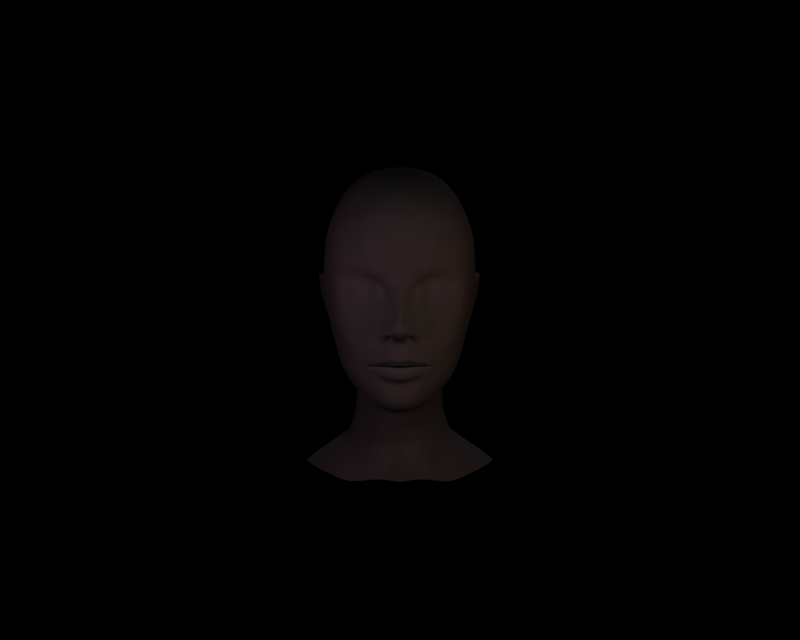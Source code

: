 # Source: face_RT612.blend  (saved by Blender 3.4.6; exported with 4.5.12 LTS)
import bpy
from mathutils import Matrix  # noqa: F401  (used for matrix-valued properties, if any)

bpy.ops.wm.read_factory_settings(use_empty=True)
scene = bpy.context.scene
scene.name = 'Lighting'

# ---- collections
col_collection_1 = bpy.data.collections.new('Collection 1'); scene.collection.children.link(col_collection_1)

# ---- materials (node trees are filled in below, after node groups)
mat_grey = bpy.data.materials.new('Grey')
mat_grey.alpha_threshold = 0.0
mat_grey.preview_render_type = 'FLAT'
mat_grey.diffuse_color = (0.9412, 0.9412, 0.9412, 1.0)
mat_grey.roughness = 0.5
mat_grey.line_color = (0.0, 0.0, 0.0, 1.0)

# ---- material node trees

# ---- cameras
cam_camera_001 = bpy.data.cameras.new('Camera.001')
cam_camera_001.passepartout_alpha = 0.2
cam_camera_001.clip_end = 100.0
cam_camera_001.lens = 35.0
cam_camera_001.ortho_scale = 7.314
cam_camera_001.show_passepartout = False
cam_camera_001.show_safe_areas = True
cam_camera_001.dof.focus_distance = 0.0
cam_camera_001.dof.aperture_fstop = 128.0

# ---- lights
light_lamp_001 = bpy.data.lights.new('Lamp.001', 'POINT')
light_lamp_001.color = (1.0, 0.6623, 0.5455)
light_lamp_001.transmission_factor = 0.0
light_lamp_001.energy = 100.0
light_lamp_001.shadow_buffer_clip_start = 0.5
light_lamp_001.shadow_soft_size = 1.0
light_lamp_001.shadow_maximum_resolution = 0.006
light_lamp_001.use_absolute_resolution = True
light_lamp_001.cycles.use_multiple_importance_sampling = False
light_lamp_002 = bpy.data.lights.new('Lamp.002', 'POINT')
light_lamp_002.color = (1.0, 0.6623, 0.8052)
light_lamp_002.transmission_factor = 0.0
light_lamp_002.energy = 100.0
light_lamp_002.shadow_buffer_clip_start = 0.5
light_lamp_002.shadow_soft_size = 1.0
light_lamp_002.shadow_maximum_resolution = 0.006
light_lamp_002.use_absolute_resolution = True
light_lamp_002.cycles.use_multiple_importance_sampling = False
light_lamp_003 = bpy.data.lights.new('Lamp.003', 'POINT')
light_lamp_003.color = (0.5195, 0.6723, 0.8701)
light_lamp_003.transmission_factor = 0.0
light_lamp_003.energy = 178.9
light_lamp_003.shadow_buffer_clip_start = 0.5
light_lamp_003.shadow_soft_size = 1.0
light_lamp_003.shadow_maximum_resolution = 0.006
light_lamp_003.use_absolute_resolution = True
light_lamp_003.cycles.use_multiple_importance_sampling = False
light_lamp_004 = bpy.data.lights.new('Lamp.004', 'SPOT')
light_lamp_004.transmission_factor = 0.0
light_lamp_004.energy = 100.0
light_lamp_004.shadow_buffer_clip_start = 0.5
light_lamp_004.shadow_soft_size = 1.0
light_lamp_004.shadow_maximum_resolution = 0.006
light_lamp_004.use_absolute_resolution = True
light_lamp_004.cycles.use_multiple_importance_sampling = False

# ---- meshes
me_mesh = bpy.data.meshes.new('Mesh')
me_mesh.from_pydata([(-0.02657, -0.7438, 2.137), (-0.02657, 1.611, 4.362), (0.2662, -0.3346, 1.8), (0.3045, -0.402, 1.746), (0.2815, -0.3897, 1.812), (0.1145, -0.4649, 1.797), (0.1206, -0.5216, 1.82), (0.1237, -0.5139, 1.656), (0.1344, -0.5384, 1.725), (0.2938, -0.4081, 1.788), (0.3658, -0.3085, 1.819), (0.3796, -0.3576, 1.823), (0.3643, -0.3315, 1.819), (0.3383, -0.2962, 1.811), (0.3475, -0.3422, 1.817), (0.3704, -0.3545, 1.82), (0.3536, -0.356, 1.811), (0.1206, -0.448, 1.612), (0.4088, -0.3453, 1.837), (0.1957, -0.5492, 2.14), (0.3045, -0.3928, 1.809), (0.3076, -0.4572, 1.832), (0.3076, -0.4587, 1.86), (0.1068, -0.563, 2.11), (0.2953, -0.4526, 1.993), (0.1604, -0.5216, 2.078), (0.1374, -0.5599, 2.117), (0.211, -0.4679, 2.121), (0.08533, -0.5354, 1.823), (0.09146, -0.6074, 1.886), (0.09453, -0.6043, 1.917), (0.06694, -0.5982, 2.117), (0.09453, -0.73, 2.205), (0.06081, -0.6979, 2.156), (0.06234, -0.5798, 2.2), (0.1512, -0.6534, 2.186), (0.04854, -0.7868, 2.208), (0.7445, -0.2426, 2.401), (0.1528, -0.4511, 1.366), (0.3337, -0.2993, 1.477), (0.6372, -0.169, 1.938), (0.5498, -0.1338, 1.673), (0.1328, -0.333, 1.231), (0.3291, -0.1552, 1.316), (0.6571, 0.1927, 1.647), (0.1788, -0.4618, 2.334), (0.3551, -0.4158, 2.277), (0.2371, -0.497, 2.199), (0.2417, -0.4327, 2.193), (0.4517, -0.3484, 2.593), (0.09606, -0.7009, 2.286), (0.1466, -0.6059, 2.266), (0.04088, -0.7791, 2.298), (0.5345, -0.3407, 2.941), (0.7675, -0.12, 2.823), (0.651, -0.3867, 3.057), (0.1896, -0.4695, 2.861), (0.08993, -0.5246, 2.66), (0.372, -0.4066, 2.925), (0.28, -0.5476, 3.062), (0.8134, 1.224, 2.183), (0.3076, 0.3046, 1.293), (0.8748, 0.7614, 2.044), (0.7199, 0.6526, 1.636), (0.9974, 0.6833, 2.663), (0.2509, 0.5652, 1.267), (0.9698, 0.9929, 2.55), (0.7046, 1.062, 1.872), (0.5712, 0.904, 1.582), (0.8931, 1.129, 2.315), (0.9422, 1.669, 2.852), (0.9499, 0.5284, 3.704), (0.9836, 0.4947, 3.045), (0.7767, -0.2104, 3.302), (0.8778, 0.05938, 3.549), (1.031, 1.004, 2.927), (1.013, 1.03, 3.601), (1.034, 1.014, 3.172), (1.016, 1.306, 3.019), (0.884, 1.488, 2.507), (1.014, 1.562, 3.192), (0.9637, 1.493, 2.925), (0.9299, 1.569, 2.763), (0.5314, 0.1529, 4.239), (0.3873, -0.5262, 3.407), (0.4593, -0.3683, 3.81), (-0.02657, -0.4603, 3.842), (0.7031, 1.562, 4.19), (0.6004, 0.9546, 4.366), (-0.02657, 0.9208, 4.538), (0.6586, 2.098, 3.118), (0.7383, 1.954, 3.739), (0.2677, 0.6465, 1.127), (-0.02657, 0.5545, 0.9571), (0.2662, 0.6541, 0.9785), (0.2585, 0.6465, 0.7179), (0.6034, 1.135, 1.399), (0.6326, 1.033, 0.7271), (0.6142, 1.12, 1.058), (0.1972, 0.5039, 0.2765), (1.299, 1.419, 0.3071), (0.7598, 0.8074, 0.1784), (0.5881, 0.7093, 0.1738), (0.4532, 1.767, 1.802), (0.582, 1.568, 1.708), (0.7797, 1.457, 2.203), (0.7199, 1.824, 0.8022), (0.5774, 1.712, 1.167), (-0.02657, 1.986, 1.883), (0.2999, 1.913, 1.861), (0.4762, 2.047, 2.458), (-0.02657, 2.198, 2.53), (0.2386, 2.1, 0.7486), (0.208, 1.992, 1.181), (1.473, 1.983, 0.3271), (0.4302, 2.363, 0.1784), (0.4915, -0.3024, 2.721), (0.165, -0.2901, 2.778), (0.349, -0.3008, 2.882), (0.5069, -0.307, 2.896), (0.651, -0.1843, 2.813), (0.234, -0.2702, 2.74), (0.1574, -0.3714, 2.545), (1.019, 1.172, 2.892), (1.115, 1.601, 3.036), (1.086, 1.315, 3.097), (1.04, 1.183, 2.869), (1.149, 1.319, 3.048), (1.18, 1.562, 2.985), (1.068, 1.695, 2.672), (1.115, 1.646, 2.646), (1.002, 1.281, 2.701), (1.048, 1.414, 2.783), (1.023, 1.324, 2.818), (0.9345, 1.289, 2.686), (0.9345, 1.289, 2.686), (1.056, 1.453, 2.654), (0.9345, 1.289, 2.686), (0.956, 1.388, 2.212), (0.8993, 1.243, 2.495), (0.9391, 1.344, 2.447), (0.9345, 1.289, 2.686), (0.9836, 1.276, 2.617), (0.9345, 1.289, 2.686), (0.8395, -0.01573, 2.898), (1.016, 1.306, 3.019), (-0.02657, 0.6679, 0.1584), (-0.02657, 0.04865, 4.329), (-0.02657, 0.5974, 0.7164), (0.4425, -0.497, 3.069), (0.5299, -0.4097, 3.368), (0.3091, -0.3913, 1.71), (0.07767, -0.6273, 2.444), (-0.02657, -0.5783, 1.708), (-0.02657, -0.8021, 2.3), (-0.02657, 2.285, 3.275), (-0.02657, -0.6059, 3.417), (-0.02657, 0.5039, 1.084), (-0.02657, -0.6059, 1.907), (-0.02657, -0.3683, 1.213), (-0.02657, -0.589, 3.037), (-0.02657, 2.028, 1.175), (-0.02657, -0.8052, 2.208), (-0.3193, -0.3346, 1.8), (-0.3577, -0.402, 1.746), (-0.3347, -0.3897, 1.812), (-0.1676, -0.4649, 1.797), (-0.1737, -0.5216, 1.82), (-0.1768, -0.5139, 1.656), (-0.1875, -0.5384, 1.725), (-0.3469, -0.4081, 1.788), (-0.419, -0.3085, 1.819), (-0.4328, -0.3576, 1.823), (-0.4174, -0.3315, 1.819), (-0.3914, -0.2962, 1.811), (-0.4006, -0.3422, 1.817), (-0.4236, -0.3545, 1.82), (-0.4067, -0.356, 1.811), (-0.1737, -0.448, 1.612), (-0.4619, -0.3453, 1.837), (-0.2488, -0.5492, 2.14), (-0.3577, -0.3928, 1.809), (-0.3607, -0.4572, 1.832), (-0.3607, -0.4587, 1.86), (-0.1599, -0.563, 2.11), (-0.3485, -0.4526, 1.993), (-0.2136, -0.5216, 2.078), (-0.1906, -0.5599, 2.117), (-0.2642, -0.4679, 2.121), (-0.1385, -0.5354, 1.823), (-0.1446, -0.6074, 1.886), (-0.1477, -0.6043, 1.917), (-0.1201, -0.5982, 2.117), (-0.1477, -0.73, 2.205), (-0.1139, -0.6979, 2.156), (-0.1155, -0.5798, 2.2), (-0.2044, -0.6534, 2.186), (-0.1017, -0.7868, 2.208), (-0.7976, -0.2426, 2.401), (-0.02657, -0.4848, 1.365), (-0.2059, -0.4511, 1.366), (-0.3868, -0.2993, 1.477), (-0.6903, -0.169, 1.938), (-0.6029, -0.1338, 1.673), (-0.186, -0.333, 1.231), (-0.3822, -0.1552, 1.316), (-0.7102, 0.1927, 1.647), (-0.232, -0.4618, 2.334), (-0.4082, -0.4158, 2.277), (-0.2902, -0.497, 2.199), (-0.2948, -0.4327, 2.193), (-0.5048, -0.3484, 2.593), (-0.1492, -0.7009, 2.286), (-0.1998, -0.6059, 2.266), (-0.09401, -0.7791, 2.298), (-0.5876, -0.3407, 2.941), (-0.8206, -0.12, 2.823), (-0.7041, -0.3867, 3.057), (-0.2427, -0.4695, 2.861), (-0.1431, -0.5246, 2.66), (-0.4251, -0.4066, 2.925), (-0.3331, -0.5476, 3.062), (-0.8666, 1.224, 2.183), (-0.3607, 0.3046, 1.293), (-0.9279, 0.7614, 2.044), (-0.7731, 0.6526, 1.636), (-1.051, 0.6833, 2.663), (-0.304, 0.5652, 1.267), (-1.023, 0.9929, 2.55), (-0.7577, 1.062, 1.872), (-0.6244, 0.904, 1.582), (-0.9463, 1.129, 2.315), (-0.9953, 1.669, 2.852), (-1.003, 0.5284, 3.704), (-1.037, 0.4947, 3.045), (-0.8298, -0.2104, 3.302), (-0.931, 0.05938, 3.549), (-1.084, 1.004, 2.927), (-1.066, 1.03, 3.601), (-1.087, 1.014, 3.172), (-1.069, 1.306, 3.019), (-0.9371, 1.488, 2.507), (-1.067, 1.562, 3.192), (-1.017, 1.493, 2.925), (-0.9831, 1.569, 2.763), (-0.5845, 0.1529, 4.239), (-0.4404, -0.5262, 3.407), (-0.5125, -0.3683, 3.81), (-0.7562, 1.562, 4.19), (-0.6535, 0.9546, 4.366), (-0.7118, 2.098, 3.118), (-0.7915, 1.954, 3.739), (-0.3209, 0.6465, 1.127), (-0.3193, 0.6541, 0.9785), (-0.3117, 0.6465, 0.7179), (-0.6566, 1.135, 1.399), (-0.6857, 1.033, 0.7271), (-0.6673, 1.12, 1.058), (-0.2504, 0.5039, 0.2765), (-1.352, 1.419, 0.3071), (-0.8129, 0.8074, 0.1784), (-0.6412, 0.7093, 0.1738), (-0.5064, 1.767, 1.802), (-0.6351, 1.568, 1.708), (-0.8329, 1.457, 2.203), (-0.7731, 1.824, 0.8022), (-0.6305, 1.712, 1.167), (-0.3531, 1.913, 1.861), (-0.5293, 2.047, 2.458), (-0.2918, 2.1, 0.7486), (-0.2611, 1.992, 1.181), (-1.526, 1.983, 0.3271), (-0.4834, 2.363, 0.1784), (-0.5447, -0.3024, 2.721), (-0.2182, -0.2901, 2.778), (-0.4021, -0.3008, 2.882), (-0.56, -0.307, 2.896), (-0.7041, -0.1843, 2.813), (-0.2872, -0.2702, 2.74), (-0.2105, -0.3714, 2.545), (-1.072, 1.172, 2.892), (-1.169, 1.601, 3.036), (-1.139, 1.315, 3.097), (-1.093, 1.183, 2.869), (-1.202, 1.319, 3.048), (-1.233, 1.562, 2.985), (-1.121, 1.695, 2.672), (-1.169, 1.646, 2.646), (-1.055, 1.281, 2.701), (-1.101, 1.414, 2.783), (-1.077, 1.324, 2.818), (-0.9877, 1.289, 2.686), (-0.9877, 1.289, 2.686), (-1.109, 1.453, 2.654), (-0.9877, 1.289, 2.686), (-1.009, 1.388, 2.212), (-0.9524, 1.243, 2.495), (-0.9923, 1.344, 2.447), (-0.9877, 1.289, 2.686), (-1.037, 1.276, 2.617), (-0.9877, 1.289, 2.686), (-0.8926, -0.01573, 2.898), (-1.069, 1.306, 3.019), (-0.02657, -0.6089, 2.094), (-0.02657, -0.5507, 2.844), (-0.02657, 2.066, 3.961), (-0.4956, -0.497, 3.069), (-0.583, -0.4097, 3.368), (-0.3623, -0.3913, 1.71), (-0.1308, -0.6273, 2.444), (-0.02657, -0.4817, 1.792), (-0.02657, -0.5338, 1.802), (-0.02657, -0.4557, 1.596), (-0.02657, -0.6074, 2.66), (-0.02657, 0.1636, 1.227), (-0.02657, -0.5476, 1.817), (-0.02657, -0.6181, 1.877), (-0.02657, 2.127, 0.7409), (-0.02657, -0.5507, 1.636), (-0.02657, 0.4257, 1.212), (-0.02657, 2.392, 0.1508), (-0.02657, -0.7116, 2.461)], [], [(84, 156, 59), (160, 59, 156), (32, 36, 33), (0, 33, 162), (33, 36, 162), (24, 37, 46), (37, 49, 46), (11, 22, 15), (15, 22, 21), (7, 3, 8), (9, 8, 3), (6, 4, 5), (2, 5, 4), (311, 6, 310), (310, 6, 5), (8, 153, 7), (7, 153, 318), (153, 8, 311), (8, 6, 311), (4, 6, 9), (6, 8, 9), (11, 15, 3), (15, 16, 3), (16, 9, 3), (14, 12, 13), (13, 12, 10), (4, 14, 2), (2, 14, 13), (15, 12, 16), (12, 14, 16), (9, 16, 4), (16, 14, 4), (21, 20, 15), (12, 15, 20), (151, 39, 18), (18, 39, 40), (39, 41, 40), (318, 312, 7), (312, 17, 7), (38, 17, 199), (17, 312, 199), (22, 24, 30), (24, 25, 30), (31, 30, 23), (25, 23, 30), (3, 7, 151), (7, 17, 151), (27, 19, 25), (19, 26, 25), (26, 23, 25), (20, 21, 28), (21, 29, 28), (24, 27, 25), (158, 316, 30), (316, 29, 30), (316, 315, 29), (28, 29, 315), (30, 31, 158), (303, 158, 31), (34, 35, 33), (32, 33, 35), (0, 303, 33), (303, 31, 33), (31, 34, 33), (26, 34, 23), (34, 31, 23), (34, 26, 35), (35, 26, 19), (62, 64, 40), (37, 40, 64), (38, 199, 42), (199, 159, 42), (43, 39, 42), (39, 38, 42), (44, 41, 43), (43, 41, 39), (63, 62, 44), (41, 44, 40), (44, 62, 40), (122, 49, 121), (49, 116, 121), (47, 48, 45), (19, 27, 47), (27, 48, 47), (50, 152, 52), (152, 321, 52), (154, 52, 321), (51, 35, 47), (47, 35, 19), (50, 32, 51), (51, 32, 35), (162, 36, 154), (36, 52, 154), (52, 36, 50), (36, 32, 50), (144, 54, 37), (37, 54, 49), (144, 55, 54), (53, 54, 55), (56, 304, 57), (313, 57, 304), (58, 56, 118), (57, 117, 56), (56, 117, 118), (59, 149, 84), (149, 150, 84), (55, 149, 53), (58, 53, 149), (160, 304, 59), (304, 56, 59), (91, 90, 305), (305, 90, 155), (105, 60, 104), (60, 67, 104), (67, 96, 104), (61, 63, 43), (63, 44, 43), (314, 61, 159), (159, 61, 42), (61, 43, 42), (67, 68, 96), (92, 96, 65), (65, 96, 68), (61, 65, 63), (65, 68, 63), (314, 319, 61), (61, 319, 65), (92, 65, 157), (319, 157, 65), (62, 63, 67), (63, 68, 67), (80, 81, 70), (81, 82, 70), (72, 64, 75), (64, 66, 75), (55, 144, 73), (72, 74, 144), (73, 144, 74), (145, 81, 78), (76, 77, 80), (77, 78, 80), (78, 81, 80), (69, 139, 66), (66, 139, 75), (75, 139, 123), (123, 139, 126), (139, 142, 126), (142, 131, 126), (75, 77, 72), (77, 76, 72), (76, 71, 72), (71, 74, 72), (78, 77, 123), (77, 75, 123), (139, 69, 140), (140, 69, 138), (138, 69, 60), (83, 147, 85), (86, 85, 147), (85, 74, 83), (74, 71, 83), (84, 150, 85), (74, 85, 73), (150, 73, 85), (85, 86, 84), (156, 84, 86), (1, 89, 87), (89, 88, 87), (80, 91, 76), (91, 87, 76), (87, 88, 76), (83, 71, 88), (71, 76, 88), (147, 83, 89), (83, 88, 89), (90, 91, 70), (91, 80, 70), (91, 305, 87), (1, 87, 305), (97, 106, 98), (98, 106, 107), (98, 94, 97), (94, 95, 97), (94, 93, 95), (148, 95, 93), (92, 157, 94), (93, 94, 157), (96, 92, 98), (92, 94, 98), (104, 96, 107), (96, 98, 107), (99, 102, 95), (95, 102, 97), (102, 101, 97), (146, 99, 148), (99, 95, 148), (101, 100, 97), (97, 100, 106), (100, 114, 106), (317, 161, 112), (161, 113, 112), (112, 113, 106), (107, 106, 113), (103, 70, 104), (104, 70, 105), (105, 70, 79), (70, 82, 79), (104, 107, 103), (107, 113, 103), (103, 113, 109), (111, 110, 108), (110, 109, 108), (70, 103, 90), (90, 103, 110), (110, 103, 109), (90, 110, 155), (155, 110, 111), (109, 113, 108), (108, 113, 161), (114, 115, 106), (115, 112, 106), (115, 320, 112), (320, 317, 112), (54, 120, 49), (120, 116, 49), (58, 118, 53), (118, 119, 53), (122, 121, 117), (118, 117, 121), (121, 116, 118), (116, 120, 118), (119, 118, 120), (53, 119, 54), (119, 120, 54), (136, 140, 130), (129, 130, 138), (130, 140, 138), (128, 127, 132), (127, 133, 132), (78, 125, 145), (125, 124, 145), (124, 81, 145), (127, 126, 133), (126, 131, 133), (125, 123, 127), (123, 126, 127), (124, 125, 128), (128, 125, 127), (138, 79, 129), (129, 79, 82), (124, 129, 81), (82, 81, 129), (136, 130, 132), (132, 130, 128), (124, 128, 129), (130, 129, 128), (143, 133, 134), (131, 134, 133), (143, 135, 133), (135, 132, 133), (135, 137, 132), (137, 136, 132), (143, 140, 137), (137, 140, 136), (143, 141, 140), (141, 139, 140), (141, 143, 139), (143, 142, 139), (143, 134, 142), (134, 131, 142), (78, 123, 125), (59, 56, 149), (58, 149, 56), (64, 62, 66), (66, 62, 69), (62, 67, 69), (67, 60, 69), (73, 150, 55), (150, 149, 55), (79, 138, 105), (138, 60, 105), (46, 48, 24), (24, 48, 27), (49, 122, 46), (122, 45, 46), (45, 48, 46), (18, 24, 11), (24, 22, 11), (39, 151, 38), (151, 17, 38), (21, 22, 29), (22, 30, 29), (51, 47, 45), (152, 122, 57), (122, 117, 57), (57, 313, 152), (321, 152, 313), (18, 11, 151), (11, 3, 151), (122, 152, 45), (45, 152, 51), (51, 152, 50), (37, 64, 144), (144, 64, 72), (24, 18, 37), (37, 18, 40), (246, 221, 156), (160, 156, 221), (193, 194, 197), (0, 162, 194), (162, 197, 194), (185, 208, 198), (198, 208, 211), (172, 176, 183), (176, 182, 183), (168, 169, 164), (170, 164, 169), (167, 166, 165), (163, 165, 166), (311, 310, 167), (310, 166, 167), (169, 168, 153), (168, 318, 153), (153, 311, 169), (311, 167, 169), (165, 170, 167), (170, 169, 167), (172, 164, 176), (176, 164, 177), (164, 170, 177), (175, 174, 173), (174, 171, 173), (165, 163, 175), (163, 174, 175), (176, 177, 173), (173, 177, 175), (170, 165, 177), (177, 165, 175), (182, 176, 181), (173, 181, 176), (308, 179, 201), (179, 202, 201), (201, 202, 203), (318, 168, 312), (312, 168, 178), (200, 199, 178), (178, 199, 312), (183, 191, 185), (185, 191, 186), (192, 184, 191), (186, 191, 184), (164, 308, 168), (308, 178, 168), (188, 186, 180), (180, 186, 187), (187, 186, 184), (181, 189, 182), (189, 190, 182), (185, 186, 188), (158, 191, 316), (316, 191, 190), (316, 190, 315), (189, 315, 190), (191, 158, 192), (303, 192, 158), (195, 194, 196), (193, 196, 194), (0, 194, 303), (303, 194, 192), (192, 194, 195), (187, 184, 195), (184, 192, 195), (195, 196, 187), (196, 180, 187), (224, 202, 226), (198, 226, 202), (200, 204, 199), (199, 204, 159), (205, 204, 201), (201, 204, 200), (206, 205, 203), (205, 201, 203), (225, 206, 224), (203, 202, 206), (206, 202, 224), (279, 278, 211), (211, 278, 273), (209, 207, 210), (180, 209, 188), (188, 209, 210), (212, 214, 309), (309, 214, 321), (154, 321, 214), (213, 209, 196), (209, 180, 196), (212, 213, 193), (213, 196, 193), (162, 154, 197), (154, 214, 197), (214, 212, 197), (212, 193, 197), (301, 198, 216), (198, 211, 216), (301, 216, 217), (215, 217, 216), (218, 219, 304), (313, 304, 219), (220, 275, 218), (219, 218, 274), (218, 275, 274), (221, 246, 306), (246, 307, 306), (217, 215, 306), (220, 306, 215), (160, 221, 304), (304, 221, 218), (251, 305, 250), (305, 155, 250), (264, 263, 222), (222, 263, 229), (229, 263, 255), (223, 205, 225), (205, 206, 225), (314, 159, 223), (159, 204, 223), (204, 205, 223), (229, 255, 230), (252, 227, 255), (227, 230, 255), (223, 225, 227), (225, 230, 227), (314, 223, 319), (223, 227, 319), (252, 157, 227), (319, 227, 157), (224, 229, 225), (229, 230, 225), (242, 232, 243), (232, 244, 243), (234, 237, 226), (237, 228, 226), (217, 235, 301), (234, 301, 236), (235, 236, 301), (240, 239, 302), (238, 242, 239), (239, 242, 302), (242, 243, 302), (231, 228, 296), (228, 237, 296), (237, 280, 296), (280, 283, 296), (296, 283, 299), (283, 288, 299), (237, 234, 239), (239, 234, 238), (238, 234, 233), (233, 234, 236), (240, 280, 239), (280, 237, 239), (296, 297, 231), (297, 295, 231), (295, 222, 231), (245, 247, 147), (86, 147, 247), (247, 245, 236), (245, 233, 236), (246, 247, 307), (236, 235, 247), (247, 235, 307), (247, 246, 86), (156, 86, 246), (1, 248, 89), (89, 248, 249), (242, 238, 251), (251, 238, 248), (248, 238, 249), (245, 249, 233), (233, 249, 238), (147, 89, 245), (89, 249, 245), (250, 232, 251), (232, 242, 251), (251, 248, 305), (1, 305, 248), (256, 257, 265), (257, 266, 265), (257, 256, 253), (253, 256, 254), (253, 254, 93), (148, 93, 254), (252, 253, 157), (93, 157, 253), (255, 257, 252), (252, 257, 253), (263, 266, 255), (255, 266, 257), (258, 254, 261), (254, 256, 261), (256, 260, 261), (146, 148, 258), (148, 254, 258), (260, 256, 259), (256, 265, 259), (265, 271, 259), (317, 269, 161), (161, 269, 270), (269, 265, 270), (266, 270, 265), (262, 263, 232), (263, 264, 232), (264, 241, 232), (232, 241, 244), (263, 262, 266), (266, 262, 270), (262, 267, 270), (111, 108, 268), (108, 267, 268), (232, 250, 262), (250, 268, 262), (268, 267, 262), (250, 155, 268), (155, 111, 268), (267, 108, 270), (108, 161, 270), (271, 265, 272), (265, 269, 272), (272, 269, 320), (320, 269, 317), (216, 211, 277), (211, 273, 277), (220, 215, 275), (215, 276, 275), (279, 274, 278), (275, 278, 274), (278, 275, 273), (273, 275, 277), (276, 277, 275), (215, 216, 276), (216, 277, 276), (293, 287, 297), (286, 295, 287), (287, 295, 297), (285, 289, 284), (284, 289, 290), (302, 243, 240), (282, 240, 281), (240, 243, 281), (284, 290, 283), (283, 290, 288), (282, 284, 280), (280, 284, 283), (281, 285, 282), (285, 284, 282), (295, 286, 241), (286, 244, 241), (281, 243, 286), (244, 286, 243), (293, 289, 287), (289, 285, 287), (281, 286, 285), (287, 285, 286), (291, 288, 300), (288, 290, 300), (300, 290, 292), (292, 290, 289), (292, 289, 294), (294, 289, 293), (300, 294, 297), (294, 293, 297), (300, 297, 298), (298, 297, 296), (298, 296, 300), (300, 296, 299), (300, 299, 291), (291, 299, 288), (240, 282, 280), (221, 306, 218), (220, 218, 306), (226, 228, 224), (228, 231, 224), (224, 231, 229), (229, 231, 222), (235, 217, 307), (307, 217, 306), (241, 264, 295), (295, 264, 222), (208, 185, 210), (185, 188, 210), (211, 208, 279), (279, 208, 207), (208, 210, 207), (179, 172, 185), (172, 183, 185), (201, 200, 308), (200, 178, 308), (182, 190, 183), (183, 190, 191), (213, 207, 209), (309, 219, 279), (219, 274, 279), (219, 309, 313), (321, 313, 309), (179, 308, 172), (308, 164, 172), (279, 207, 309), (207, 213, 309), (213, 212, 309), (198, 301, 226), (301, 234, 226), (185, 198, 179), (198, 202, 179)])
me_mesh.polygons.foreach_set('use_smooth', [True] * 612)
_uv = me_mesh.uv_layers.new(name='UVTex')
_uv.uv.foreach_set('vector', [0.7104, 1.108, 0.5033, 1.114, 0.6567, 0.9136, 0.5033, 0.8998, 0.6567, 0.9136, 0.5033, 1.114, 0.5639, 0.4312, 0.5409, 0.4329, 0.5471, 0.4036, 0.5033, 0.3933, 0.5471, 0.4036, 0.5033, 0.4329, 0.5471, 0.4036, 0.5409, 0.4329, 0.5033, 0.4329, 0.6644, 0.3121, 0.889, 0.5417, 0.6943, 0.4718, 0.889, 0.5417, 0.7426, 0.6495, 0.6943, 0.4718, 0.7065, 0.1893, 0.6705, 0.2043, 0.7019, 0.1876, 0.7019, 0.1876, 0.6705, 0.2043, 0.6705, 0.1965, 0.5785, 0.1223, 0.669, 0.1732, 0.5839, 0.1611, 0.6636, 0.1715, 0.5839, 0.1611, 0.669, 0.1732, 0.577, 0.1971, 0.6575, 0.1853, 0.5739, 0.1841, 0.6498, 0.1784, 0.5739, 0.1841, 0.6575, 0.1853, 0.5033, 0.1867, 0.577, 0.1971, 0.5033, 0.1815, 0.5033, 0.1815, 0.577, 0.1971, 0.5739, 0.1841, 0.5839, 0.1611, 0.5033, 0.1516, 0.5785, 0.1223, 0.5785, 0.1223, 0.5033, 0.1516, 0.5033, 0.1111, 0.5033, 0.1516, 0.5839, 0.1611, 0.5033, 0.1867, 0.5839, 0.1611, 0.577, 0.1971, 0.5033, 0.1867, 0.6575, 0.1853, 0.577, 0.1971, 0.6636, 0.1715, 0.577, 0.1971, 0.5839, 0.1611, 0.6636, 0.1715, 0.7065, 0.1893, 0.7019, 0.1876, 0.669, 0.1732, 0.7019, 0.1876, 0.6935, 0.1824, 0.669, 0.1732, 0.6935, 0.1824, 0.6636, 0.1715, 0.669, 0.1732, 0.6904, 0.1859, 0.6989, 0.1867, 0.6858, 0.1824, 0.6858, 0.1824, 0.6989, 0.1867, 0.6996, 0.1867, 0.6575, 0.1853, 0.6904, 0.1859, 0.6498, 0.1784, 0.6498, 0.1784, 0.6904, 0.1859, 0.6858, 0.1824, 0.7019, 0.1876, 0.6989, 0.1867, 0.6935, 0.1824, 0.6989, 0.1867, 0.6904, 0.1859, 0.6935, 0.1824, 0.6636, 0.1715, 0.6935, 0.1824, 0.6575, 0.1853, 0.6935, 0.1824, 0.6904, 0.1859, 0.6575, 0.1853, 0.6705, 0.1965, 0.669, 0.1836, 0.7019, 0.1876, 0.6989, 0.1867, 0.7019, 0.1876, 0.669, 0.1836, 0.6713, 0.1525, 0.6835, 0.02133, 0.7211, 0.2241, 0.7211, 0.2241, 0.6835, 0.02133, 0.8353, 0.2811, 0.6835, 0.02133, 0.7916, 0.1318, 0.8353, 0.2811, 0.5033, 0.1111, 0.5033, 0.08864, 0.5785, 0.1223, 0.5033, 0.08864, 0.577, 0.09727, 0.5785, 0.1223, 0.5931, -0.0408, 0.577, 0.09727, 0.5033, -0.04166, 0.577, 0.09727, 0.5033, 0.08864, 0.5033, -0.04166, 0.6705, 0.2043, 0.6644, 0.3121, 0.5639, 0.269, 0.6644, 0.3121, 0.5969, 0.3596, 0.5639, 0.269, 0.5501, 0.382, 0.5639, 0.269, 0.5701, 0.3777, 0.5969, 0.3596, 0.5701, 0.3777, 0.5639, 0.269, 0.669, 0.1732, 0.5785, 0.1223, 0.6713, 0.1525, 0.5785, 0.1223, 0.577, 0.09727, 0.6713, 0.1525, 0.6222, 0.3838, 0.6145, 0.395, 0.5969, 0.3596, 0.6145, 0.395, 0.5854, 0.382, 0.5969, 0.3596, 0.5854, 0.382, 0.5701, 0.3777, 0.5969, 0.3596, 0.669, 0.1836, 0.6705, 0.1965, 0.5593, 0.1988, 0.6705, 0.1965, 0.5624, 0.2517, 0.5593, 0.1988, 0.6644, 0.3121, 0.6222, 0.3838, 0.5969, 0.3596, 0.5033, 0.2638, 0.5033, 0.2466, 0.5639, 0.269, 0.5033, 0.2466, 0.5624, 0.2517, 0.5639, 0.269, 0.5033, 0.2466, 0.5033, 0.1953, 0.5624, 0.2517, 0.5593, 0.1988, 0.5624, 0.2517, 0.5033, 0.1953, 0.5639, 0.269, 0.5501, 0.382, 0.5033, 0.2638, 0.5033, 0.3691, 0.5033, 0.2638, 0.5501, 0.382, 0.5478, 0.4286, 0.5923, 0.4209, 0.5471, 0.4036, 0.5639, 0.4312, 0.5471, 0.4036, 0.5923, 0.4209, 0.5033, 0.3933, 0.5033, 0.3691, 0.5471, 0.4036, 0.5033, 0.3691, 0.5501, 0.382, 0.5471, 0.4036, 0.5501, 0.382, 0.5478, 0.4286, 0.5471, 0.4036, 0.5854, 0.382, 0.5478, 0.4286, 0.5701, 0.3777, 0.5478, 0.4286, 0.5501, 0.382, 0.5701, 0.3777, 0.5478, 0.4286, 0.5854, 0.382, 0.5923, 0.4209, 0.5923, 0.4209, 0.5854, 0.382, 0.6145, 0.395, 0.9542, 0.3406, 1.016, 0.6892, 0.8353, 0.2811, 0.889, 0.5417, 0.8353, 0.2811, 1.016, 0.6892, 0.5931, -0.0408, 0.5033, -0.04166, 0.5831, -0.1167, 0.5033, -0.04166, 0.5033, -0.1271, 0.5831, -0.1167, 0.6812, -0.06928, 0.6835, 0.02133, 0.5831, -0.1167, 0.6835, 0.02133, 0.5931, -0.0408, 0.5831, -0.1167, 0.8453, 0.1171, 0.7916, 0.1318, 0.6812, -0.06928, 0.6812, -0.06928, 0.7916, 0.1318, 0.6835, 0.02133, 0.8767, 0.1111, 0.9542, 0.3406, 0.8453, 0.1171, 0.7916, 0.1318, 0.8453, 0.1171, 0.8353, 0.2811, 0.8453, 0.1171, 0.9542, 0.3406, 0.8353, 0.2811, 0.5954, 0.6228, 0.7426, 0.6495, 0.6337, 0.7324, 0.7426, 0.6495, 0.7625, 0.722, 0.6337, 0.7324, 0.6352, 0.4278, 0.6375, 0.4243, 0.6061, 0.5037, 0.6145, 0.395, 0.6222, 0.3838, 0.6352, 0.4278, 0.6222, 0.3838, 0.6375, 0.4243, 0.6352, 0.4278, 0.5647, 0.477, 0.5555, 0.5658, 0.5371, 0.4839, 0.5555, 0.5658, 0.5033, 0.5753, 0.5371, 0.4839, 0.5033, 0.4847, 0.5371, 0.4839, 0.5033, 0.5753, 0.59, 0.4657, 0.5923, 0.4209, 0.6352, 0.4278, 0.6352, 0.4278, 0.5923, 0.4209, 0.6145, 0.395, 0.5647, 0.477, 0.5639, 0.4312, 0.59, 0.4657, 0.59, 0.4657, 0.5639, 0.4312, 0.5923, 0.4209, 0.5033, 0.4329, 0.5409, 0.4329, 0.5033, 0.4847, 0.5409, 0.4329, 0.5371, 0.4839, 0.5033, 0.4847, 0.5371, 0.4839, 0.5409, 0.4329, 0.5647, 0.477, 0.5409, 0.4329, 0.5639, 0.4312, 0.5647, 0.477, 0.9365, 0.8213, 0.9005, 0.779, 0.889, 0.5417, 0.889, 0.5417, 0.9005, 0.779, 0.7426, 0.6495, 0.9365, 0.8213, 0.8422, 0.911, 0.9005, 0.779, 0.784, 0.8454, 0.9005, 0.779, 0.8422, 0.911, 0.6115, 0.8006, 0.5033, 0.7911, 0.5616, 0.6875, 0.5033, 0.6875, 0.5616, 0.6875, 0.5033, 0.7911, 0.7027, 0.8368, 0.6115, 0.8006, 0.6912, 0.8126, 0.5616, 0.6875, 0.5992, 0.754, 0.6115, 0.8006, 0.6115, 0.8006, 0.5992, 0.754, 0.6912, 0.8126, 0.6567, 0.9136, 0.738, 0.9179, 0.7104, 1.108, 0.738, 0.9179, 0.7817, 1.086, 0.7104, 1.108, 0.8422, 0.911, 0.738, 0.9179, 0.784, 0.8454, 0.7027, 0.8368, 0.784, 0.8454, 0.738, 0.9179, 0.5033, 0.8998, 0.5033, 0.7911, 0.6567, 0.9136, 0.5033, 0.7911, 0.6115, 0.8006, 0.6567, 0.9136, 0.9482, 0.1261, 0.9532, 0.1145, 0.963, 0.1378, 0.963, 0.1378, 0.9532, 0.1145, 0.969, 0.1204, 0.9408, 0.09199, 0.9334, 0.09056, 0.9472, 0.07619, 0.9334, 0.09056, 0.9304, 0.08014, 0.9472, 0.07619, 0.9304, 0.08014, 0.9333, 0.06463, 0.9472, 0.07619, 0.6705, -0.08222, 0.8767, 0.1111, 0.6812, -0.06928, 0.8767, 0.1111, 0.8453, 0.1171, 0.6812, -0.06928, 0.5033, -0.1193, 0.6705, -0.08222, 0.5033, -0.1271, 0.5033, -0.1271, 0.6705, -0.08222, 0.5831, -0.1167, 0.6705, -0.08222, 0.6812, -0.06928, 0.5831, -0.1167, 0.9304, 0.08014, 0.9252, 0.0704, 0.9333, 0.06463, 0.9147, 0.05534, 0.9333, 0.06463, 0.913, 0.05962, 0.913, 0.05962, 0.9333, 0.06463, 0.9252, 0.0704, 0.6705, -0.08222, 0.6421, -0.09689, 0.8767, 0.1111, 0.913, 0.05962, 0.9252, 0.0704, 0.9179, 0.07481, 0.5033, -0.1193, 0.5033, -0.128, 0.6705, -0.08222, 0.6705, -0.08222, 0.5033, -0.128, 0.6421, -0.09689, 0.9147, 0.05534, 0.913, 0.05962, 0.9047, 0.05487, 0.9047, 0.05922, 0.9047, 0.05487, 0.913, 0.05962, 0.9209, 0.0862, 0.9179, 0.07481, 0.9304, 0.08014, 0.9179, 0.07481, 0.9252, 0.0704, 0.9304, 0.08014, 0.9398, 0.1146, 0.9393, 0.1096, 0.943, 0.1081, 0.9393, 0.1096, 0.9411, 0.1057, 0.943, 0.1081, 0.9134, 0.1127, 0.9176, 0.1025, 0.9257, 0.1086, 0.9176, 0.1025, 0.9254, 0.1, 0.9257, 0.1086, 0.8422, 0.911, 0.9365, 0.8213, 0.9051, 1.049, 1.009, 0.9041, 0.9557, 1.188, 0.9365, 0.8213, 0.9051, 1.049, 0.9365, 0.8213, 0.9557, 1.188, 0.9346, 0.1093, 0.9393, 0.1096, 0.9341, 0.1097, 0.9281, 0.1242, 0.9265, 0.1141, 0.9398, 0.1146, 0.9265, 0.1141, 0.9341, 0.1097, 0.9398, 0.1146, 0.9341, 0.1097, 0.9393, 0.1096, 0.9398, 0.1146, 0.9297, 0.09425, 0.931, 0.09927, 0.9254, 0.1, 0.9254, 0.1, 0.931, 0.09927, 0.9257, 0.1086, 0.9257, 0.1086, 0.931, 0.09927, 0.9295, 0.1074, 0.9295, 0.1074, 0.931, 0.09927, 0.9304, 0.1066, 0.931, 0.09927, 0.9317, 0.1018, 0.9304, 0.1066, 0.9317, 0.1018, 0.9319, 0.103, 0.9304, 0.1066, 0.9257, 0.1086, 0.9265, 0.1141, 0.9134, 0.1127, 0.9265, 0.1141, 0.9281, 0.1242, 0.9134, 0.1127, 0.9281, 0.1242, 0.9174, 0.1289, 0.9134, 0.1127, 0.9174, 0.1289, 0.9047, 0.1288, 0.9134, 0.1127, 0.9341, 0.1097, 0.9265, 0.1141, 0.9295, 0.1074, 0.9265, 0.1141, 0.9257, 0.1086, 0.9295, 0.1074, 0.931, 0.09927, 0.9297, 0.09425, 0.9338, 0.09878, 0.9338, 0.09878, 0.9297, 0.09425, 0.9367, 0.09518, 0.9367, 0.09518, 0.9297, 0.09425, 0.9334, 0.09056, 0.9128, 0.1465, 0.9106, 0.1606, 0.8961, 0.1444, 0.8923, 0.1569, 0.8961, 0.1444, 0.9106, 0.1606, 0.8961, 0.1444, 0.9047, 0.1288, 0.9128, 0.1465, 0.9047, 0.1288, 0.9174, 0.1289, 0.9128, 0.1465, 0.7104, 1.108, 0.7817, 1.086, 0.7464, 1.335, 0.9557, 1.188, 0.7464, 1.335, 0.9051, 1.049, 0.7817, 1.086, 0.9051, 1.049, 0.7464, 1.335, 0.7464, 1.335, 0.5033, 1.353, 0.7104, 1.108, 0.5033, 1.114, 0.7104, 1.108, 0.5033, 1.353, 0.9517, 0.1499, 0.9345, 0.1588, 0.9418, 0.1359, 0.9345, 0.1588, 0.9305, 0.1429, 0.9418, 0.1359, 0.9398, 0.1146, 0.9482, 0.1261, 0.9281, 0.1242, 0.9482, 0.1261, 0.9418, 0.1359, 0.9281, 0.1242, 0.9418, 0.1359, 0.9305, 0.1429, 0.9281, 0.1242, 0.9128, 0.1465, 0.9174, 0.1289, 0.9305, 0.1429, 0.9174, 0.1289, 0.9281, 0.1242, 0.9305, 0.1429, 0.9106, 0.1606, 0.9128, 0.1465, 0.9345, 0.1588, 0.9128, 0.1465, 0.9305, 0.1429, 0.9345, 0.1588, 0.9532, 0.1145, 0.9482, 0.1261, 0.943, 0.1081, 0.9482, 0.1261, 0.9398, 0.1146, 0.943, 0.1081, 0.9482, 0.1261, 0.963, 0.1378, 0.9418, 0.1359, 0.9517, 0.1499, 0.9418, 0.1359, 0.963, 0.1378, 0.9313, 0.04239, 0.9579, 0.0451, 0.9335, 0.05333, 0.9335, 0.05333, 0.9579, 0.0451, 0.9539, 0.05835, 0.9335, 0.05333, 0.9146, 0.05073, 0.9313, 0.04239, 0.9146, 0.05073, 0.9141, 0.04262, 0.9313, 0.04239, 0.9146, 0.05073, 0.9047, 0.05064, 0.9141, 0.04262, 0.9047, 0.04272, 0.9141, 0.04262, 0.9047, 0.05064, 0.9147, 0.05534, 0.9047, 0.05487, 0.9146, 0.05073, 0.9047, 0.05064, 0.9146, 0.05073, 0.9047, 0.05487, 0.9333, 0.06463, 0.9147, 0.05534, 0.9335, 0.05333, 0.9147, 0.05534, 0.9146, 0.05073, 0.9335, 0.05333, 0.9472, 0.07619, 0.9333, 0.06463, 0.9539, 0.05835, 0.9333, 0.06463, 0.9335, 0.05333, 0.9539, 0.05835, 0.9113, 0.02963, 0.9219, 0.02671, 0.9141, 0.04262, 0.9141, 0.04262, 0.9219, 0.02671, 0.9313, 0.04239, 0.9219, 0.02671, 0.9268, 0.02559, 0.9313, 0.04239, 0.9047, 0.0265, 0.9113, 0.02963, 0.9047, 0.04272, 0.9113, 0.02963, 0.9141, 0.04262, 0.9047, 0.04272, 0.9268, 0.02559, 0.9467, 0.02271, 0.9313, 0.04239, 0.9313, 0.04239, 0.9467, 0.02271, 0.9579, 0.0451, 0.9467, 0.02271, 0.9604, 0.01906, 0.9579, 0.0451, 0.9798, 0.05639, 0.9737, 0.0661, 0.9737, 0.05234, 0.9737, 0.0661, 0.9676, 0.06369, 0.9737, 0.05234, 0.9737, 0.05234, 0.9676, 0.06369, 0.9579, 0.0451, 0.9539, 0.05835, 0.9579, 0.0451, 0.9676, 0.06369, 0.9541, 0.07975, 0.943, 0.1081, 0.9472, 0.07619, 0.9472, 0.07619, 0.943, 0.1081, 0.9408, 0.09199, 0.9408, 0.09199, 0.943, 0.1081, 0.9404, 0.09994, 0.943, 0.1081, 0.9411, 0.1057, 0.9404, 0.09994, 0.9472, 0.07619, 0.9539, 0.05835, 0.9541, 0.07975, 0.9539, 0.05835, 0.9676, 0.06369, 0.9541, 0.07975, 0.9541, 0.07975, 0.9676, 0.06369, 0.96, 0.08239, 0.97, 0.1014, 0.9571, 0.09894, 0.9689, 0.08378, 0.9571, 0.09894, 0.96, 0.08239, 0.9689, 0.08378, 0.943, 0.1081, 0.9541, 0.07975, 0.9532, 0.1145, 0.9532, 0.1145, 0.9541, 0.07975, 0.9571, 0.09894, 0.9571, 0.09894, 0.9541, 0.07975, 0.96, 0.08239, 0.9532, 0.1145, 0.9571, 0.09894, 0.969, 0.1204, 0.969, 0.1204, 0.9571, 0.09894, 0.97, 0.1014, 0.96, 0.08239, 0.9676, 0.06369, 0.9689, 0.08378, 0.9689, 0.08378, 0.9676, 0.06369, 0.9737, 0.0661, 0.9604, 0.01906, 0.9821, 0.03714, 0.9579, 0.0451, 0.9821, 0.03714, 0.9737, 0.05234, 0.9579, 0.0451, 0.9821, 0.03714, 0.9909, 0.04433, 0.9737, 0.05234, 0.9909, 0.04433, 0.9798, 0.05639, 0.9737, 0.05234, 0.9005, 0.779, 0.8422, 0.7738, 0.7426, 0.6495, 0.8422, 0.7738, 0.7625, 0.722, 0.7426, 0.6495, 0.7027, 0.8368, 0.6912, 0.8126, 0.784, 0.8454, 0.6912, 0.8126, 0.7702, 0.8204, 0.784, 0.8454, 0.5954, 0.6228, 0.6337, 0.7324, 0.5992, 0.754, 0.6912, 0.8126, 0.5992, 0.754, 0.6337, 0.7324, 0.6337, 0.7324, 0.7625, 0.722, 0.6912, 0.8126, 0.7625, 0.722, 0.8422, 0.7738, 0.6912, 0.8126, 0.7702, 0.8204, 0.6912, 0.8126, 0.8422, 0.7738, 0.784, 0.8454, 0.7702, 0.8204, 0.9005, 0.779, 0.7702, 0.8204, 0.8422, 0.7738, 0.9005, 0.779, 0.9352, 0.1026, 0.9338, 0.09878, 0.9374, 0.1032, 0.9383, 0.1035, 0.9374, 0.1032, 0.9367, 0.09518, 0.9374, 0.1032, 0.9338, 0.09878, 0.9367, 0.09518, 0.9361, 0.1062, 0.9346, 0.1071, 0.9343, 0.1039, 0.9346, 0.1071, 0.933, 0.1045, 0.9343, 0.1039, 0.9341, 0.1097, 0.9347, 0.1077, 0.9346, 0.1093, 0.9347, 0.1077, 0.9367, 0.1067, 0.9346, 0.1093, 0.9367, 0.1067, 0.9393, 0.1096, 0.9346, 0.1093, 0.9346, 0.1071, 0.9304, 0.1066, 0.933, 0.1045, 0.9304, 0.1066, 0.9319, 0.103, 0.933, 0.1045, 0.9347, 0.1077, 0.9295, 0.1074, 0.9346, 0.1071, 0.9295, 0.1074, 0.9304, 0.1066, 0.9346, 0.1071, 0.9367, 0.1067, 0.9347, 0.1077, 0.9361, 0.1062, 0.9361, 0.1062, 0.9347, 0.1077, 0.9346, 0.1071, 0.9367, 0.09518, 0.9404, 0.09994, 0.9383, 0.1035, 0.9383, 0.1035, 0.9404, 0.09994, 0.9411, 0.1057, 0.9367, 0.1067, 0.9383, 0.1035, 0.9393, 0.1096, 0.9411, 0.1057, 0.9393, 0.1096, 0.9383, 0.1035, 0.9352, 0.1026, 0.9374, 0.1032, 0.9343, 0.1039, 0.9343, 0.1039, 0.9374, 0.1032, 0.9361, 0.1062, 0.9367, 0.1067, 0.9361, 0.1062, 0.9383, 0.1035, 0.9374, 0.1032, 0.9383, 0.1035, 0.9361, 0.1062, 0.9327, 0.1023, 0.933, 0.1045, 0.9325, 0.1024, 0.9319, 0.103, 0.9325, 0.1024, 0.933, 0.1045, 0.9327, 0.1023, 0.933, 0.1028, 0.933, 0.1045, 0.933, 0.1028, 0.9343, 0.1039, 0.933, 0.1045, 0.933, 0.1028, 0.9329, 0.1023, 0.9343, 0.1039, 0.9329, 0.1023, 0.9352, 0.1026, 0.9343, 0.1039, 0.9327, 0.1023, 0.9338, 0.09878, 0.9329, 0.1023, 0.9329, 0.1023, 0.9338, 0.09878, 0.9352, 0.1026, 0.9327, 0.1023, 0.9326, 0.1015, 0.9338, 0.09878, 0.9326, 0.1015, 0.931, 0.09927, 0.9338, 0.09878, 0.9326, 0.1015, 0.9327, 0.1023, 0.931, 0.09927, 0.9327, 0.1023, 0.9317, 0.1018, 0.931, 0.09927, 0.9327, 0.1023, 0.9325, 0.1024, 0.9317, 0.1018, 0.9325, 0.1024, 0.9319, 0.103, 0.9317, 0.1018, 0.9341, 0.1097, 0.9295, 0.1074, 0.9347, 0.1077, 0.6567, 0.9136, 0.6115, 0.8006, 0.738, 0.9179, 0.7027, 0.8368, 0.738, 0.9179, 0.6115, 0.8006, 0.9176, 0.1025, 0.9209, 0.0862, 0.9254, 0.1, 0.9254, 0.1, 0.9209, 0.0862, 0.9297, 0.09425, 0.9209, 0.0862, 0.9304, 0.08014, 0.9297, 0.09425, 0.9304, 0.08014, 0.9334, 0.09056, 0.9297, 0.09425, 0.9051, 1.049, 0.7817, 1.086, 0.8422, 0.911, 0.7817, 1.086, 0.738, 0.9179, 0.8422, 0.911, 0.9404, 0.09994, 0.9367, 0.09518, 0.9408, 0.09199, 0.9367, 0.09518, 0.9334, 0.09056, 0.9408, 0.09199, 0.6943, 0.4718, 0.6375, 0.4243, 0.6644, 0.3121, 0.6644, 0.3121, 0.6375, 0.4243, 0.6222, 0.3838, 0.7426, 0.6495, 0.5954, 0.6228, 0.6943, 0.4718, 0.5954, 0.6228, 0.6061, 0.5037, 0.6943, 0.4718, 0.6061, 0.5037, 0.6375, 0.4243, 0.6943, 0.4718, 0.7211, 0.2241, 0.6644, 0.3121, 0.7065, 0.1893, 0.6644, 0.3121, 0.6705, 0.2043, 0.7065, 0.1893, 0.6835, 0.02133, 0.6713, 0.1525, 0.5931, -0.0408, 0.6713, 0.1525, 0.577, 0.09727, 0.5931, -0.0408, 0.6705, 0.1965, 0.6705, 0.2043, 0.5624, 0.2517, 0.6705, 0.2043, 0.5639, 0.269, 0.5624, 0.2517, 0.59, 0.4657, 0.6352, 0.4278, 0.6061, 0.5037, 0.5555, 0.5658, 0.5954, 0.6228, 0.5616, 0.6875, 0.5954, 0.6228, 0.5992, 0.754, 0.5616, 0.6875, 0.5616, 0.6875, 0.5033, 0.6875, 0.5555, 0.5658, 0.5033, 0.5753, 0.5555, 0.5658, 0.5033, 0.6875, 0.7211, 0.2241, 0.7065, 0.1893, 0.6713, 0.1525, 0.7065, 0.1893, 0.669, 0.1732, 0.6713, 0.1525, 0.5954, 0.6228, 0.5555, 0.5658, 0.6061, 0.5037, 0.6061, 0.5037, 0.5555, 0.5658, 0.59, 0.4657, 0.59, 0.4657, 0.5555, 0.5658, 0.5647, 0.477, 0.889, 0.5417, 1.016, 0.6892, 0.9365, 0.8213, 0.9365, 0.8213, 1.016, 0.6892, 1.009, 0.9041, 0.6644, 0.3121, 0.7211, 0.2241, 0.889, 0.5417, 0.889, 0.5417, 0.7211, 0.2241, 0.8353, 0.2811, 0.2963, 1.108, 0.35, 0.9136, 0.5033, 1.114, 0.5033, 0.8998, 0.5033, 1.114, 0.35, 0.9136, 0.4428, 0.4312, 0.4596, 0.4036, 0.4658, 0.4329, 0.5033, 0.3933, 0.5033, 0.4329, 0.4596, 0.4036, 0.5033, 0.4329, 0.4658, 0.4329, 0.4596, 0.4036, 0.3423, 0.3121, 0.3124, 0.4718, 0.1177, 0.5417, 0.1177, 0.5417, 0.3124, 0.4718, 0.2641, 0.6495, 0.3002, 0.1893, 0.3048, 0.1876, 0.3362, 0.2043, 0.3048, 0.1876, 0.3362, 0.1965, 0.3362, 0.2043, 0.4282, 0.1223, 0.4228, 0.1611, 0.3377, 0.1732, 0.3431, 0.1715, 0.3377, 0.1732, 0.4228, 0.1611, 0.4297, 0.1971, 0.4328, 0.1841, 0.3492, 0.1853, 0.3569, 0.2034, 0.3492, 0.1853, 0.4328, 0.1841, 0.5033, 0.1867, 0.5033, 0.1815, 0.4297, 0.1971, 0.5033, 0.1815, 0.4328, 0.1841, 0.4297, 0.1971, 0.4228, 0.1611, 0.4282, 0.1223, 0.5033, 0.1516, 0.4282, 0.1223, 0.5033, 0.1111, 0.5033, 0.1516, 0.5033, 0.1516, 0.5033, 0.1867, 0.4228, 0.1611, 0.5033, 0.1867, 0.4297, 0.1971, 0.4228, 0.1611, 0.3492, 0.1853, 0.3431, 0.1715, 0.4297, 0.1971, 0.3431, 0.1715, 0.4228, 0.1611, 0.4297, 0.1971, 0.3002, 0.1893, 0.3377, 0.1732, 0.3048, 0.1876, 0.3048, 0.1876, 0.3377, 0.1732, 0.3132, 0.1824, 0.3377, 0.1732, 0.3431, 0.1715, 0.3132, 0.1824, 0.3163, 0.1859, 0.3209, 0.1824, 0.3078, 0.1867, 0.3209, 0.1824, 0.3071, 0.1867, 0.3078, 0.1867, 0.3492, 0.1853, 0.3569, 0.2034, 0.3163, 0.1859, 0.3569, 0.2034, 0.3209, 0.1824, 0.3163, 0.1859, 0.3048, 0.1876, 0.3132, 0.1824, 0.3078, 0.1867, 0.3078, 0.1867, 0.3132, 0.1824, 0.3163, 0.1859, 0.3431, 0.1715, 0.3492, 0.1853, 0.3132, 0.1824, 0.3132, 0.1824, 0.3492, 0.1853, 0.3163, 0.1859, 0.3362, 0.1965, 0.3048, 0.1876, 0.3377, 0.1836, 0.3078, 0.1867, 0.3377, 0.1836, 0.3048, 0.1876, 0.3354, 0.1525, 0.2856, 0.1991, 0.3232, 0.02133, 0.2856, 0.1991, 0.1714, 0.2811, 0.3232, 0.02133, 0.3232, 0.02133, 0.1714, 0.2811, 0.2151, 0.1318, 0.5033, 0.1111, 0.4282, 0.1223, 0.5033, 0.08864, 0.5033, 0.08864, 0.4282, 0.1223, 0.4297, 0.09727, 0.4136, -0.0408, 0.5033, -0.04166, 0.4297, 0.09727, 0.4297, 0.09727, 0.5033, -0.04166, 0.5033, 0.08864, 0.3362, 0.2043, 0.4428, 0.269, 0.3423, 0.3121, 0.3423, 0.3121, 0.4428, 0.269, 0.4098, 0.3596, 0.4566, 0.382, 0.4366, 0.3777, 0.4428, 0.269, 0.4098, 0.3596, 0.4428, 0.269, 0.4366, 0.3777, 0.3377, 0.1732, 0.3354, 0.1525, 0.4282, 0.1223, 0.3354, 0.1525, 0.4297, 0.09727, 0.4282, 0.1223, 0.3845, 0.3838, 0.4098, 0.3596, 0.3922, 0.395, 0.3922, 0.395, 0.4098, 0.3596, 0.4213, 0.382, 0.4213, 0.382, 0.4098, 0.3596, 0.4366, 0.3777, 0.3377, 0.1836, 0.4474, 0.1988, 0.3362, 0.1965, 0.4474, 0.1988, 0.4443, 0.2517, 0.3362, 0.1965, 0.3423, 0.3121, 0.4098, 0.3596, 0.3845, 0.3838, 0.5033, 0.2638, 0.4428, 0.269, 0.5033, 0.2466, 0.5033, 0.2466, 0.4428, 0.269, 0.4443, 0.2517, 0.5033, 0.2466, 0.4443, 0.2517, 0.5033, 0.1953, 0.4474, 0.1988, 0.5033, 0.1953, 0.4443, 0.2517, 0.4428, 0.269, 0.5033, 0.2638, 0.4566, 0.382, 0.5033, 0.3691, 0.4566, 0.382, 0.5033, 0.2638, 0.4589, 0.4286, 0.4596, 0.4036, 0.4144, 0.4209, 0.4428, 0.4312, 0.4144, 0.4209, 0.4596, 0.4036, 0.5033, 0.3933, 0.4596, 0.4036, 0.5033, 0.3691, 0.5033, 0.3691, 0.4596, 0.4036, 0.4566, 0.382, 0.4566, 0.382, 0.4596, 0.4036, 0.4589, 0.4286, 0.4213, 0.382, 0.4366, 0.3777, 0.4589, 0.4286, 0.4366, 0.3777, 0.4566, 0.382, 0.4589, 0.4286, 0.4589, 0.4286, 0.4144, 0.4209, 0.4213, 0.382, 0.4144, 0.4209, 0.3922, 0.395, 0.4213, 0.382, 0.05251, 0.3406, 0.1714, 0.2811, -0.008825, 0.6892, 0.1177, 0.5417, -0.008825, 0.6892, 0.1714, 0.2811, 0.4136, -0.0408, 0.4236, -0.1167, 0.5033, -0.04166, 0.5033, -0.04166, 0.4236, -0.1167, 0.5033, -0.1271, 0.3255, -0.06928, 0.4236, -0.1167, 0.3232, 0.02133, 0.3232, 0.02133, 0.4236, -0.1167, 0.4136, -0.0408, 0.1614, 0.1171, 0.3255, -0.06928, 0.2151, 0.1318, 0.3255, -0.06928, 0.3232, 0.02133, 0.2151, 0.1318, 0.13, 0.1111, 0.1614, 0.1171, 0.05251, 0.3406, 0.2151, 0.1318, 0.1714, 0.2811, 0.1614, 0.1171, 0.1614, 0.1171, 0.1714, 0.2811, 0.05251, 0.3406, 0.4113, 0.6228, 0.373, 0.7324, 0.2641, 0.6495, 0.2641, 0.6495, 0.373, 0.7324, 0.2442, 0.722, 0.3715, 0.4278, 0.4006, 0.5037, 0.3692, 0.4243, 0.3922, 0.395, 0.3715, 0.4278, 0.3845, 0.3838, 0.3845, 0.3838, 0.3715, 0.4278, 0.3692, 0.4243, 0.442, 0.477, 0.4696, 0.4839, 0.4512, 0.5658, 0.4512, 0.5658, 0.4696, 0.4839, 0.5033, 0.5753, 0.5033, 0.4847, 0.5033, 0.5753, 0.4696, 0.4839, 0.4167, 0.4657, 0.3715, 0.4278, 0.4144, 0.4209, 0.3715, 0.4278, 0.3922, 0.395, 0.4144, 0.4209, 0.442, 0.477, 0.4167, 0.4657, 0.4428, 0.4312, 0.4167, 0.4657, 0.4144, 0.4209, 0.4428, 0.4312, 0.5033, 0.4329, 0.5033, 0.4847, 0.4658, 0.4329, 0.5033, 0.4847, 0.4696, 0.4839, 0.4658, 0.4329, 0.4696, 0.4839, 0.442, 0.477, 0.4658, 0.4329, 0.442, 0.477, 0.4428, 0.4312, 0.4658, 0.4329, 0.07015, 0.8213, 0.1177, 0.5417, 0.1062, 0.779, 0.1177, 0.5417, 0.2641, 0.6495, 0.1062, 0.779, 0.07015, 0.8213, 0.1062, 0.779, 0.1645, 0.911, 0.2227, 0.8454, 0.1645, 0.911, 0.1062, 0.779, 0.3952, 0.8006, 0.4451, 0.6875, 0.5033, 0.7911, 0.5033, 0.6875, 0.5033, 0.7911, 0.4451, 0.6875, 0.304, 0.8368, 0.3155, 0.8126, 0.3952, 0.8006, 0.4451, 0.6875, 0.3952, 0.8006, 0.4075, 0.754, 0.3952, 0.8006, 0.3155, 0.8126, 0.4075, 0.754, 0.35, 0.9136, 0.2963, 1.108, 0.2687, 0.9179, 0.2963, 1.108, 0.225, 1.086, 0.2687, 0.9179, 0.1645, 0.911, 0.2227, 0.8454, 0.2687, 0.9179, 0.304, 0.8368, 0.2687, 0.9179, 0.2227, 0.8454, 0.5033, 0.8998, 0.35, 0.9136, 0.5033, 0.7911, 0.5033, 0.7911, 0.35, 0.9136, 0.3952, 0.8006, 0.861, 0.126, 0.8461, 0.1376, 0.856, 0.1143, 0.8461, 0.1376, 0.8402, 0.1201, 0.856, 0.1143, 0.8685, 0.0919, 0.8621, 0.07612, 0.8759, 0.09048, 0.8759, 0.09048, 0.8621, 0.07612, 0.879, 0.08011, 0.879, 0.08011, 0.8621, 0.07612, 0.8761, 0.0646, 0.3362, -0.08222, 0.3255, -0.06928, 0.13, 0.1111, 0.3255, -0.06928, 0.1614, 0.1171, 0.13, 0.1111, 0.5033, -0.1193, 0.5033, -0.1271, 0.3362, -0.08222, 0.5033, -0.1271, 0.4236, -0.1167, 0.3362, -0.08222, 0.4236, -0.1167, 0.3255, -0.06928, 0.3362, -0.08222, 0.879, 0.08011, 0.8761, 0.0646, 0.8841, 0.07038, 0.8946, 0.05534, 0.8963, 0.05962, 0.8761, 0.0646, 0.8963, 0.05962, 0.8841, 0.07038, 0.8761, 0.0646, 0.3362, -0.08222, 0.13, 0.1111, 0.3646, -0.09689, 0.8914, 0.07481, 0.8841, 0.07038, 0.8963, 0.05962, 0.5033, -0.1193, 0.3362, -0.08222, 0.5033, -0.128, 0.3362, -0.08222, 0.3646, -0.09689, 0.5033, -0.128, 0.8946, 0.05534, 0.9047, 0.05487, 0.8963, 0.05962, 0.9047, 0.05922, 0.8963, 0.05962, 0.9047, 0.05487, 0.8884, 0.0862, 0.879, 0.08011, 0.8914, 0.07481, 0.879, 0.08011, 0.8841, 0.07038, 0.8914, 0.07481, 0.8695, 0.1148, 0.8664, 0.1078, 0.8701, 0.1092, 0.8664, 0.1078, 0.8683, 0.1055, 0.8701, 0.1092, 0.8956, 0.1127, 0.8833, 0.1085, 0.8915, 0.1026, 0.8833, 0.1085, 0.8838, 0.09993, 0.8915, 0.1026, 0.1645, 0.911, 0.1016, 1.049, 0.07015, 0.8213, -0.001925, 0.9041, 0.07015, 0.8213, 0.05098, 1.188, 0.1016, 1.049, 0.05098, 1.188, 0.07015, 0.8213, 0.8754, 0.1097, 0.8823, 0.114, 0.8752, 0.1104, 0.8808, 0.1241, 0.8695, 0.1148, 0.8823, 0.114, 0.8823, 0.114, 0.8695, 0.1148, 0.8752, 0.1104, 0.8695, 0.1148, 0.8701, 0.1092, 0.8752, 0.1104, 0.8796, 0.09417, 0.8838, 0.09993, 0.8782, 0.09914, 0.8838, 0.09993, 0.8833, 0.1085, 0.8782, 0.09914, 0.8833, 0.1085, 0.8797, 0.1073, 0.8782, 0.09914, 0.8797, 0.1073, 0.8788, 0.1065, 0.8782, 0.09914, 0.8782, 0.09914, 0.8788, 0.1065, 0.8775, 0.1017, 0.8788, 0.1065, 0.8772, 0.103, 0.8775, 0.1017, 0.8833, 0.1085, 0.8956, 0.1127, 0.8823, 0.114, 0.8823, 0.114, 0.8956, 0.1127, 0.8808, 0.1241, 0.8808, 0.1241, 0.8956, 0.1127, 0.8915, 0.1288, 0.8915, 0.1288, 0.8956, 0.1127, 0.9042, 0.1288, 0.8754, 0.1097, 0.8797, 0.1073, 0.8823, 0.114, 0.8797, 0.1073, 0.8833, 0.1085, 0.8823, 0.114, 0.8782, 0.09914, 0.8755, 0.0986, 0.8796, 0.09417, 0.8755, 0.0986, 0.8726, 0.09506, 0.8796, 0.09417, 0.8726, 0.09506, 0.8759, 0.09048, 0.8796, 0.09417, 0.896, 0.1463, 0.9127, 0.1443, 0.8982, 0.1604, 0.9163, 0.1568, 0.8982, 0.1604, 0.9127, 0.1443, 0.9127, 0.1443, 0.896, 0.1463, 0.9042, 0.1288, 0.896, 0.1463, 0.8915, 0.1288, 0.9042, 0.1288, 0.2963, 1.108, 0.2603, 1.335, 0.225, 1.086, 0.05098, 1.188, 0.1016, 1.049, 0.2603, 1.335, 0.2603, 1.335, 0.1016, 1.049, 0.225, 1.086, 0.2603, 1.335, 0.2963, 1.108, 0.5033, 1.353, 0.5033, 1.114, 0.5033, 1.353, 0.2963, 1.108, 0.8574, 0.1496, 0.8673, 0.1357, 0.8744, 0.1584, 0.8744, 0.1584, 0.8673, 0.1357, 0.8784, 0.1427, 0.8695, 0.1148, 0.8808, 0.1241, 0.861, 0.126, 0.861, 0.126, 0.8808, 0.1241, 0.8673, 0.1357, 0.8673, 0.1357, 0.8808, 0.1241, 0.8784, 0.1427, 0.896, 0.1463, 0.8784, 0.1427, 0.8915, 0.1288, 0.8915, 0.1288, 0.8784, 0.1427, 0.8808, 0.1241, 0.8982, 0.1604, 0.8744, 0.1584, 0.896, 0.1463, 0.8744, 0.1584, 0.8784, 0.1427, 0.896, 0.1463, 0.856, 0.1143, 0.8664, 0.1078, 0.861, 0.126, 0.8664, 0.1078, 0.8695, 0.1148, 0.861, 0.126, 0.861, 0.126, 0.8673, 0.1357, 0.8461, 0.1376, 0.8574, 0.1496, 0.8461, 0.1376, 0.8673, 0.1357, 0.8781, 0.04237, 0.8759, 0.0533, 0.8515, 0.04507, 0.8759, 0.0533, 0.8555, 0.05829, 0.8515, 0.04507, 0.8759, 0.0533, 0.8781, 0.04237, 0.8947, 0.05072, 0.8947, 0.05072, 0.8781, 0.04237, 0.8953, 0.04261, 0.8947, 0.05072, 0.8953, 0.04261, 0.9047, 0.05064, 0.9047, 0.04272, 0.9047, 0.05064, 0.8953, 0.04261, 0.8946, 0.05534, 0.8947, 0.05072, 0.9047, 0.05487, 0.9047, 0.05064, 0.9047, 0.05487, 0.8947, 0.05072, 0.8761, 0.0646, 0.8759, 0.0533, 0.8946, 0.05534, 0.8946, 0.05534, 0.8759, 0.0533, 0.8947, 0.05072, 0.8621, 0.07612, 0.8555, 0.05829, 0.8761, 0.0646, 0.8761, 0.0646, 0.8555, 0.05829, 0.8759, 0.0533, 0.898, 0.02963, 0.8953, 0.04261, 0.8875, 0.02671, 0.8953, 0.04261, 0.8781, 0.04237, 0.8875, 0.02671, 0.8781, 0.04237, 0.8826, 0.02559, 0.8875, 0.02671, 0.9047, 0.0265, 0.9047, 0.04272, 0.898, 0.02963, 0.9047, 0.04272, 0.8953, 0.04261, 0.898, 0.02963, 0.8826, 0.02559, 0.8781, 0.04237, 0.8627, 0.02271, 0.8781, 0.04237, 0.8515, 0.04507, 0.8627, 0.02271, 0.8515, 0.04507, 0.849, 0.01906, 0.8627, 0.02271, 0.8296, 0.05632, 0.8357, 0.05228, 0.8357, 0.066, 0.8357, 0.066, 0.8357, 0.05228, 0.8418, 0.06361, 0.8357, 0.05228, 0.8515, 0.04507, 0.8418, 0.06361, 0.8555, 0.05829, 0.8418, 0.06361, 0.8515, 0.04507, 0.8553, 0.07964, 0.8621, 0.07612, 0.8664, 0.1078, 0.8621, 0.07612, 0.8685, 0.0919, 0.8664, 0.1078, 0.8685, 0.0919, 0.8689, 0.09986, 0.8664, 0.1078, 0.8664, 0.1078, 0.8689, 0.09986, 0.8683, 0.1055, 0.8621, 0.07612, 0.8553, 0.07964, 0.8555, 0.05829, 0.8555, 0.05829, 0.8553, 0.07964, 0.8418, 0.06361, 0.8553, 0.07964, 0.8493, 0.08226, 0.8418, 0.06361, 0.8393, 0.1011, 0.8405, 0.08363, 0.8522, 0.09876, 0.8405, 0.08363, 0.8493, 0.08226, 0.8522, 0.09876, 0.8664, 0.1078, 0.856, 0.1143, 0.8553, 0.07964, 0.856, 0.1143, 0.8522, 0.09876, 0.8553, 0.07964, 0.8522, 0.09876, 0.8493, 0.08226, 0.8553, 0.07964, 0.856, 0.1143, 0.8402, 0.1201, 0.8522, 0.09876, 0.8402, 0.1201, 0.8393, 0.1011, 0.8522, 0.09876, 0.8493, 0.08226, 0.8405, 0.08363, 0.8418, 0.06361, 0.8405, 0.08363, 0.8357, 0.066, 0.8418, 0.06361, 0.849, 0.01906, 0.8515, 0.04507, 0.8273, 0.03711, 0.8515, 0.04507, 0.8357, 0.05228, 0.8273, 0.03711, 0.8273, 0.03711, 0.8357, 0.05228, 0.8185, 0.04428, 0.8185, 0.04428, 0.8357, 0.05228, 0.8296, 0.05632, 0.1062, 0.779, 0.2641, 0.6495, 0.1645, 0.7738, 0.2641, 0.6495, 0.2442, 0.722, 0.1645, 0.7738, 0.304, 0.8368, 0.2227, 0.8454, 0.3155, 0.8126, 0.2227, 0.8454, 0.2365, 0.8204, 0.3155, 0.8126, 0.4113, 0.6228, 0.4075, 0.754, 0.373, 0.7324, 0.3155, 0.8126, 0.373, 0.7324, 0.4075, 0.754, 0.373, 0.7324, 0.3155, 0.8126, 0.2442, 0.722, 0.2442, 0.722, 0.3155, 0.8126, 0.1645, 0.7738, 0.2365, 0.8204, 0.1645, 0.7738, 0.3155, 0.8126, 0.2227, 0.8454, 0.1062, 0.779, 0.2365, 0.8204, 0.1062, 0.779, 0.1645, 0.7738, 0.2365, 0.8204, 0.8741, 0.1025, 0.8718, 0.1031, 0.8755, 0.0986, 0.8709, 0.1034, 0.8726, 0.09506, 0.8718, 0.1031, 0.8718, 0.1031, 0.8726, 0.09506, 0.8755, 0.0986, 0.8731, 0.1062, 0.875, 0.1039, 0.8748, 0.1071, 0.8748, 0.1071, 0.875, 0.1039, 0.8764, 0.1044, 0.8752, 0.1104, 0.8701, 0.1092, 0.8754, 0.1097, 0.8746, 0.1077, 0.8754, 0.1097, 0.8725, 0.1068, 0.8754, 0.1097, 0.8701, 0.1092, 0.8725, 0.1068, 0.8748, 0.1071, 0.8764, 0.1044, 0.8788, 0.1065, 0.8788, 0.1065, 0.8764, 0.1044, 0.8772, 0.103, 0.8746, 0.1077, 0.8748, 0.1071, 0.8797, 0.1073, 0.8797, 0.1073, 0.8748, 0.1071, 0.8788, 0.1065, 0.8725, 0.1068, 0.8731, 0.1062, 0.8746, 0.1077, 0.8731, 0.1062, 0.8748, 0.1071, 0.8746, 0.1077, 0.8726, 0.09506, 0.8709, 0.1034, 0.8689, 0.09986, 0.8709, 0.1034, 0.8683, 0.1055, 0.8689, 0.09986, 0.8725, 0.1068, 0.8701, 0.1092, 0.8709, 0.1034, 0.8683, 0.1055, 0.8709, 0.1034, 0.8701, 0.1092, 0.8741, 0.1025, 0.875, 0.1039, 0.8718, 0.1031, 0.875, 0.1039, 0.8731, 0.1062, 0.8718, 0.1031, 0.8725, 0.1068, 0.8709, 0.1034, 0.8731, 0.1062, 0.8718, 0.1031, 0.8731, 0.1062, 0.8709, 0.1034, 0.8768, 0.1022, 0.8772, 0.103, 0.8767, 0.1022, 0.8772, 0.103, 0.8764, 0.1044, 0.8767, 0.1022, 0.8767, 0.1022, 0.8764, 0.1044, 0.8765, 0.1022, 0.8765, 0.1022, 0.8764, 0.1044, 0.875, 0.1039, 0.8765, 0.1022, 0.875, 0.1039, 0.8762, 0.102, 0.8762, 0.102, 0.875, 0.1039, 0.8741, 0.1025, 0.8767, 0.1022, 0.8762, 0.102, 0.8755, 0.0986, 0.8762, 0.102, 0.8741, 0.1025, 0.8755, 0.0986, 0.8767, 0.1022, 0.8755, 0.0986, 0.8768, 0.1014, 0.8768, 0.1014, 0.8755, 0.0986, 0.8782, 0.09914, 0.8768, 0.1014, 0.8782, 0.09914, 0.8767, 0.1022, 0.8767, 0.1022, 0.8782, 0.09914, 0.8775, 0.1017, 0.8767, 0.1022, 0.8775, 0.1017, 0.8768, 0.1022, 0.8768, 0.1022, 0.8775, 0.1017, 0.8772, 0.103, 0.8754, 0.1097, 0.8746, 0.1077, 0.8797, 0.1073, 0.35, 0.9136, 0.2687, 0.9179, 0.3952, 0.8006, 0.304, 0.8368, 0.3952, 0.8006, 0.2687, 0.9179, 0.8915, 0.1026, 0.8838, 0.09993, 0.8884, 0.0862, 0.8838, 0.09993, 0.8796, 0.09417, 0.8884, 0.0862, 0.8884, 0.0862, 0.8796, 0.09417, 0.879, 0.08011, 0.879, 0.08011, 0.8796, 0.09417, 0.8759, 0.09048, 0.1016, 1.049, 0.1645, 0.911, 0.225, 1.086, 0.225, 1.086, 0.1645, 0.911, 0.2687, 0.9179, 0.8689, 0.09986, 0.8685, 0.0919, 0.8726, 0.09506, 0.8726, 0.09506, 0.8685, 0.0919, 0.8759, 0.09048, 0.3124, 0.4718, 0.3423, 0.3121, 0.3692, 0.4243, 0.3423, 0.3121, 0.3845, 0.3838, 0.3692, 0.4243, 0.2641, 0.6495, 0.3124, 0.4718, 0.4113, 0.6228, 0.4113, 0.6228, 0.3124, 0.4718, 0.4006, 0.5037, 0.3124, 0.4718, 0.3692, 0.4243, 0.4006, 0.5037, 0.2856, 0.1991, 0.3002, 0.1893, 0.3423, 0.3121, 0.3002, 0.1893, 0.3362, 0.2043, 0.3423, 0.3121, 0.3232, 0.02133, 0.4136, -0.0408, 0.3354, 0.1525, 0.4136, -0.0408, 0.4297, 0.09727, 0.3354, 0.1525, 0.3362, 0.1965, 0.4443, 0.2517, 0.3362, 0.2043, 0.3362, 0.2043, 0.4443, 0.2517, 0.4428, 0.269, 0.4167, 0.4657, 0.4006, 0.5037, 0.3715, 0.4278, 0.4512, 0.5658, 0.4451, 0.6875, 0.4113, 0.6228, 0.4451, 0.6875, 0.4075, 0.754, 0.4113, 0.6228, 0.4451, 0.6875, 0.4512, 0.5658, 0.5033, 0.6875, 0.5033, 0.5753, 0.5033, 0.6875, 0.4512, 0.5658, 0.2856, 0.1991, 0.3354, 0.1525, 0.3002, 0.1893, 0.3354, 0.1525, 0.3377, 0.1732, 0.3002, 0.1893, 0.4113, 0.6228, 0.4006, 0.5037, 0.4512, 0.5658, 0.4006, 0.5037, 0.4167, 0.4657, 0.4512, 0.5658, 0.4167, 0.4657, 0.442, 0.477, 0.4512, 0.5658, 0.1177, 0.5417, 0.07015, 0.8213, -0.008825, 0.6892, 0.07015, 0.8213, -0.001925, 0.9041, -0.008825, 0.6892, 0.3423, 0.3121, 0.1177, 0.5417, 0.2856, 0.1991, 0.1177, 0.5417, 0.1714, 0.2811, 0.2856, 0.1991])
me_mesh.materials.append(mat_grey)
me_mesh.use_remesh_preserve_volume = False
me_mesh.use_remesh_preserve_attributes = False
me_mesh.use_mirror_vertex_groups = False
me_mesh.update()

# ---- objects
ob_rt612 = bpy.data.objects.new('RT612', me_mesh)
ob_camera_001 = bpy.data.objects.new('Camera.001', cam_camera_001)
ob_lamp_001 = bpy.data.objects.new('Lamp.001', light_lamp_001)
ob_lamp_002 = bpy.data.objects.new('Lamp.002', light_lamp_002)
ob_lamp_003 = bpy.data.objects.new('Lamp.003', light_lamp_003)
ob_lamp_004 = bpy.data.objects.new('Lamp.004', light_lamp_004)

# ---- transforms, parenting, visibility, modifiers, constraints
ob_rt612.location = (0.0, 0.0, 0.0)
ob_rt612.lock_rotations_4d = False
ob_rt612.empty_display_type = 'ARROWS'
ob_rt612.color = (0.0, 0.0, 0.0, 1.0)
ob_rt612.lineart.crease_threshold = 0.0
_m = ob_rt612.modifiers.new('Subsurf', 'SUBSURF')
_m.uv_smooth = 'PRESERVE_CORNERS'
_m.quality = 2
_m.levels = 2
_m.show_only_control_edges = False
ob_camera_001.location = (-0.02095, -9.825, 2.369)
ob_camera_001.rotation_euler = (1.571, 0.0, 0.0)
ob_camera_001.lock_rotations_4d = False
ob_camera_001.empty_display_type = 'ARROWS'
ob_camera_001.color = (0.0, 0.0, 0.0, 1.0)
ob_camera_001.lineart.crease_threshold = 0.0
ob_lamp_001.location = (3.665, -3.408, 2.369)
ob_lamp_001.lock_rotations_4d = False
ob_lamp_001.empty_display_type = 'ARROWS'
ob_lamp_001.color = (0.0, 0.0, 0.0, 1.0)
ob_lamp_001.lineart.crease_threshold = 0.0
ob_lamp_002.location = (-3.66, -3.408, 2.369)
ob_lamp_002.lock_rotations_4d = False
ob_lamp_002.empty_display_type = 'ARROWS'
ob_lamp_002.color = (0.0, 0.0, 0.0, 1.0)
ob_lamp_002.lineart.crease_threshold = 0.0
ob_lamp_003.location = (1.22, 4.723, 6.935)
ob_lamp_003.lock_rotations_4d = False
ob_lamp_003.empty_display_type = 'ARROWS'
ob_lamp_003.color = (0.0, 0.0, 0.0, 1.0)
ob_lamp_003.lineart.crease_threshold = 0.0
ob_lamp_004.location = (0.9152, -7.429, 5.612)
ob_lamp_004.rotation_euler = (1.121, -3.076e-08, 0.2371)
ob_lamp_004.lock_rotations_4d = False
ob_lamp_004.empty_display_type = 'ARROWS'
ob_lamp_004.color = (0.0, 0.0, 0.0, 1.0)
ob_lamp_004.lineart.crease_threshold = 0.0

# ---- collection membership
col_collection_1.objects.link(ob_rt612)
col_collection_1.objects.link(ob_camera_001)
col_collection_1.objects.link(ob_lamp_001)
col_collection_1.objects.link(ob_lamp_002)
col_collection_1.objects.link(ob_lamp_003)
col_collection_1.objects.link(ob_lamp_004)

# ---- scene / render settings (as saved in the file)
scene.camera = ob_camera_001
scene.frame_start = 1; scene.frame_end = 250; scene.frame_set(1)
scene.render.engine = 'BLENDER_EEVEE_NEXT'
scene.render.image_settings.file_format = 'FFMPEG'
scene.render.image_settings.color_mode = 'RGB'
scene.render.image_settings.compression = 90
scene.render.resolution_x = 640
scene.render.resolution_y = 512
scene.render.resolution_percentage = 50
scene.render.fps = 25
scene.render.dither_intensity = 0.0
scene.render.use_compositing = False
scene.render.use_sequencer = False
scene.render.use_file_extension = False
scene.render.bake_bias = 0.0
scene.render.use_stamp_time = False
scene.render.use_stamp_date = False
scene.render.use_stamp_frame = False
scene.render.use_stamp_camera = False
scene.render.use_stamp_scene = False
scene.render.use_stamp_filename = False
scene.render.use_stamp_render_time = False
scene.render.stamp_font_size = 0
scene.cycles.use_denoising = False
scene.cycles.samples = 10
scene.cycles.sampling_pattern = 'TABULATED_SOBOL'
scene.cycles.light_sampling_threshold = 0.0
scene.cycles.use_adaptive_sampling = False
scene.cycles.use_light_tree = False
scene.cycles.blur_glossy = 0.0
scene.cycles.volume_bounces = 1
scene.cycles.pixel_filter_type = 'GAUSSIAN'
scene.cycles.sample_clamp_indirect = 0.0
scene.view_settings.view_transform = 'Raw'
bpy.context.view_layer.update()
